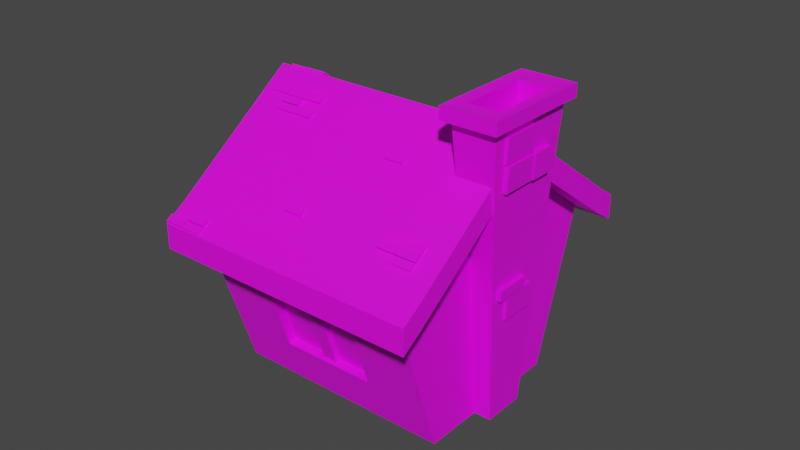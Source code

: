 # Source: House_Model.blend  (saved by Blender 3.0.42; exported with 4.5.12 LTS)
import bpy
from mathutils import Matrix  # noqa: F401  (used for matrix-valued properties, if any)

bpy.ops.wm.read_factory_settings(use_empty=True)
scene = bpy.context.scene
scene.name = 'Scene'

# ---- collections
col_collection = bpy.data.collections.new('Collection'); scene.collection.children.link(col_collection)

# ---- images (referenced by path relative to the original .blend; pixels are not part of the script)
import os
ASSET_DIR = os.environ.get("B2B_ASSET_DIR", "")  # directory of the original .blend (textures are referenced by path, not embedded)
HERE = os.path.dirname(os.path.abspath(__file__))  # packed textures are extracted next to this script under _unpacked/

def load_image(name, relpath, width, height, colorspace="sRGB"):
    """Load a texture the original file referenced (path relative to the .blend, or extracted next to this script)."""
    p = next((c for c in (os.path.join(HERE, relpath), os.path.join(ASSET_DIR, relpath)) if relpath and os.path.exists(c)), "")
    if p:
        img = bpy.data.images.load(p, check_existing=True)
        img.name = name
    else:  # same state as the original file: an image datablock whose file is absent (Cycles renders it pink)
        img = bpy.data.images.new(name, width, height)
        img.source = "FILE"
        img.filepath = "//" + (relpath or name)
    img.colorspace_settings.name = colorspace
    return img
img_nice69_32x_png = load_image('nice69-32x.png', 'nice69-32x.png', 1024, 1024, 'sRGB')
img_colour_grid_jpg = load_image('Colour_Grid.jpg', 'Colour_Grid.jpg', 1024, 1024, 'sRGB')

# ---- materials (node trees are filled in below, after node groups)
mat_material_002 = bpy.data.materials.new('Material.002')
mat_material_002.use_transparent_shadow = False
mat_material_001 = bpy.data.materials.new('Material.001')
mat_material_001.use_transparent_shadow = False

# ---- material node trees
mat_material_002.use_nodes = True; mat_material_002.node_tree.nodes.clear()
_N = mat_material_002.node_tree.nodes; _L = mat_material_002.node_tree.links
n0 = _N.new('ShaderNodeBsdfPrincipled'); n0.name = 'Principled BSDF'; n0.location = (10, 300)
n0.distribution = 'GGX'
n0.subsurface_method = 'RANDOM_WALK_SKIN'
n0.inputs[3].default_value = 1.45
n0.inputs[27].default_value = (0.0, 0.0, 0.0, 1.0)
n0.inputs[28].default_value = 1.0
n1 = _N.new('ShaderNodeOutputMaterial'); n1.name = 'Material Output'; n1.location = (300, 300)
n2 = _N.new('ShaderNodeTexImage'); n2.name = 'Image Texture'; n2.location = (-280, 280)
n2.image = img_nice69_32x_png
_L.new(n0.outputs[0], n1.inputs[0])
_L.new(n2.outputs[0], n0.inputs[0])
n1.is_active_output = True
mat_material_001.use_nodes = True; mat_material_001.node_tree.nodes.clear()
_N = mat_material_001.node_tree.nodes; _L = mat_material_001.node_tree.links
n0 = _N.new('ShaderNodeBsdfPrincipled'); n0.name = 'Principled BSDF'; n0.location = (10, 300)
n0.distribution = 'GGX'
n0.subsurface_method = 'RANDOM_WALK_SKIN'
n0.inputs[3].default_value = 1.45
n0.inputs[27].default_value = (0.0, 0.0, 0.0, 1.0)
n0.inputs[28].default_value = 1.0
n1 = _N.new('ShaderNodeOutputMaterial'); n1.name = 'Material Output'; n1.location = (300, 300)
n2 = _N.new('ShaderNodeTexImage'); n2.name = 'Image Texture'; n2.location = (-280, 280)
n2.image = img_colour_grid_jpg
_L.new(n0.outputs[0], n1.inputs[0])
_L.new(n2.outputs[0], n0.inputs[0])
n1.is_active_output = True

# ---- world
world_world = bpy.data.worlds.new('World'); scene.world = world_world
world_world.use_nodes = True; world_world.node_tree.nodes.clear()
_N = world_world.node_tree.nodes; _L = world_world.node_tree.links
n0 = _N.new('ShaderNodeOutputWorld'); n0.name = 'World Output'; n0.location = (300, 300)
n1 = _N.new('ShaderNodeBackground'); n1.name = 'Background'; n1.location = (10, 300)
n1.inputs[0].default_value = (0.05088, 0.05088, 0.05088, 1.0)
_L.new(n1.outputs[0], n0.inputs[0])
n0.is_active_output = True
world_world.color = (0.05088, 0.05088, 0.05088)
world_world.use_sun_shadow = False
world_world.sun_shadow_jitter_overblur = 0.0

# ---- meshes
me_cylinder = bpy.data.meshes.new('Cylinder')
me_cylinder.from_pydata([(0.0, 1.0, -1.0), (0.0, 1.0, 1.0), (-0.5878, -0.809, -1.0), (-0.5878, -0.809, 1.0), (-0.9511, 0.309, -1.0), (-0.9511, 0.309, 1.0), (-0.5878, -0.809, -1.0), (-0.5878, -0.809, 1.0), (-0.1781, 1.058, -1.0), (-0.1781, 1.058, 1.0), (-0.7658, -0.7512, 1.0), (-0.7658, -0.7512, -1.0), (-1.129, 0.3669, -1.0), (-1.129, 0.3669, 1.0), (0.0, 1.0, -1.0), (0.0, 1.0, 1.0), (-0.5878, -0.809, 1.0), (-0.5878, -0.809, -1.0), (-0.1781, 1.058, -1.0), (-0.1781, 1.058, 1.0), (-0.7658, -0.7512, 1.0), (-0.7658, -0.7512, -1.0), (0.0, 1.0, -1.0), (0.0, 1.0, 1.0), (-0.5878, -0.809, 1.0), (-0.5878, -0.809, -1.0), (-0.1781, 1.058, -1.0), (-0.1781, 1.058, 1.0), (-0.7658, -0.7512, 1.0), (-0.7658, -0.7512, -1.0), (0.1541, 1.124, -1.0), (0.1541, 1.124, 1.0), (-0.536, -1.0, 1.0), (-0.536, -1.0, -1.0), (-0.02393, 1.182, -1.0), (-0.02393, 1.182, 1.0), (-0.7141, -0.9422, 1.0), (-0.7141, -0.9422, -1.0), (0.9511, 0.309, 0.8206), (-8.993e-09, 1.0, 0.8206), (0.5878, -0.809, 0.8206), (-0.5878, -0.809, 0.8206), (-0.9511, 0.309, 0.8206), (-8.993e-09, 1.0, -0.8206), (0.9511, 0.309, -0.8206), (0.5878, -0.809, -0.8206), (-0.5878, -0.809, -0.8206), (-0.9511, 0.309, -0.8206), (0.6895, 0.499, 0.3693), (0.6895, 0.499, -0.3693), (0.2615, 0.81, 0.3693), (0.2615, 0.81, -0.3693), (-0.2645, -0.809, 0.3693), (-0.2645, -0.809, -0.3693), (0.2645, -0.809, 0.3693), (0.2645, -0.809, -0.3693), (-0.2645, -0.745, 0.3693), (-0.2645, -0.745, -0.3693), (0.2645, -0.745, 0.3693), (0.2645, -0.745, -0.3693), (0.6519, 0.4472, 0.3693), (0.6519, 0.4472, -0.3693), (0.2239, 0.7582, 0.3693), (0.2239, 0.7582, -0.3693), (0.6519, 0.4472, 0.3693), (0.6519, 0.4472, -0.3693), (0.2239, 0.7582, 0.3693), (0.2239, 0.7582, -0.3693), (0.6557, 0.4296, 0.1505), (0.6557, 0.4296, 0.05594), (0.232, 0.7611, 0.1505), (0.232, 0.7611, 0.05594), (0.6557, 0.4296, 0.1505), (0.6557, 0.4296, 0.05594), (0.232, 0.7611, 0.1505), (0.232, 0.7611, 0.05594), (0.6757, 0.4552, 0.1505), (0.6757, 0.4552, 0.05594), (0.2521, 0.7868, 0.1505), (0.2521, 0.7868, 0.05594), (0.6771, 0.5081, 0.3693), (0.6771, 0.5081, -0.3693), (0.6394, 0.4562, 0.3693), (0.6394, 0.4562, -0.3693), (0.2615, 0.81, -0.3539), (0.6895, 0.499, -0.3539), (0.2239, 0.7582, -0.3539), (0.6519, 0.4472, -0.3539), (0.6895, 0.499, 0.3539), (0.2615, 0.81, 0.3539), (0.6519, 0.4472, 0.3539), (0.2239, 0.7582, 0.3539), (0.274, 0.8009, 0.3693), (0.274, 0.8009, -0.3693), (0.2363, 0.7491, 0.3693), (0.2363, 0.7491, -0.3693), (-0.2651, -0.7479, 0.05327), (-0.2651, -0.7479, -0.05327), (0.2673, -0.7453, 0.05327), (0.2673, -0.7453, -0.05327), (-0.265, -0.7834, 0.05327), (-0.265, -0.7834, -0.05327), (0.2674, -0.7808, 0.05327), (0.2674, -0.7808, -0.05327), (0.699, -0.4642, -0.9068), (-0.3146, -0.2748, -0.9068), (0.8383, -0.03534, -0.9068), (-0.09299, 0.4072, -0.9068), (0.699, -0.4642, -0.7768), (-0.3146, -0.2748, -0.7768), (0.8383, -0.03534, -0.7768), (-0.09299, 0.4072, -0.7768), (0.8163, -0.09703, -0.9068), (0.7169, -0.4029, -0.9068), (-0.2048, -0.2157, -0.9068), (-0.03937, 0.2933, -0.9068), (0.8163, -0.09703, -0.8423), (0.7169, -0.4029, -0.8423), (-0.2048, -0.2157, -0.8423), (-0.03937, 0.2933, -0.8423), (0.7198, -0.3992, 0.8093), (-1.371, 0.07284, 0.7226), (0.817, -0.1002, 0.8093), (-1.152, 0.747, 0.7226), (0.7198, -0.3992, 0.9475), (-1.371, 0.07284, 1.034), (0.817, -0.1002, 0.9475), (-1.152, 0.747, 1.034), (-1.341, 0.1651, 0.7653), (-1.182, 0.6547, 0.7653), (-1.182, 0.6547, 0.9915), (-1.341, 0.1651, 0.9915), (-1.236, 0.1311, 0.7653), (-1.077, 0.6206, 0.7653), (-1.077, 0.6206, 0.9915), (-1.236, 0.1311, 0.9915), (-1.442, 0.09587, 0.7226), (-1.223, 0.77, 0.7226), (-1.223, 0.77, 1.034), (-1.442, 0.09587, 1.034), (-1.412, 0.1882, 0.7653), (-1.253, 0.6777, 0.7653), (-1.253, 0.6777, 0.9915), (-1.412, 0.1882, 0.9915), (-1.381, 0.01479, 0.6748), (-1.125, 0.802, 0.6748), (-1.125, 0.802, 1.08), (-1.381, 0.01479, 1.08), (-1.468, 0.04295, 0.6748), (-1.212, 0.8302, 0.6748), (-1.212, 0.8302, 1.08), (-1.468, 0.04295, 1.08), (-0.8271, -0.5194, 0.692), (-0.8579, -0.5288, 0.692), (-0.8434, -0.4658, 0.692), (-0.8742, -0.4752, 0.692), (-0.8271, -0.5194, 0.836), (-0.8579, -0.5288, 0.836), (-0.8434, -0.4658, 0.836), (-0.8742, -0.4752, 0.836), (-1.046, 0.1637, -0.9291), (-1.076, 0.1543, -0.9291), (-1.062, 0.2173, -0.9291), (-1.093, 0.2079, -0.9291), (-1.046, 0.1637, -0.7852), (-1.076, 0.1543, -0.7852), (-1.062, 0.2173, -0.7852), (-1.093, 0.2079, -0.7852), (-1.043, 0.1645, -0.7798), (-1.074, 0.1551, -0.7798), (-1.059, 0.2181, -0.7798), (-1.09, 0.2087, -0.7798), (-1.043, 0.1645, -0.6359), (-1.074, 0.1551, -0.6359), (-1.059, 0.2181, -0.6359), (-1.09, 0.2087, -0.6359), (-1.051, 0.162, -0.6282), (-1.082, 0.1526, -0.6282), (-1.068, 0.2156, -0.6282), (-1.099, 0.2061, -0.6282), (-1.051, 0.162, -0.4843), (-1.082, 0.1526, -0.4843), (-1.068, 0.2156, -0.4843), (-1.099, 0.2061, -0.4843), (-1.031, 0.1021, -0.7808), (-1.061, 0.09271, -0.7808), (-1.047, 0.1557, -0.7808), (-1.078, 0.1463, -0.7808), (-1.031, 0.1021, -0.6368), (-1.061, 0.09271, -0.6368), (-1.047, 0.1557, -0.6368), (-1.078, 0.1463, -0.6368), (-1.01, 0.04442, -0.6323), (-1.041, 0.03501, -0.6323), (-1.027, 0.09801, -0.6323), (-1.058, 0.08859, -0.6323), (-1.01, 0.04442, -0.4883), (-1.041, 0.03501, -0.4883), (-1.027, 0.09801, -0.4883), (-1.058, 0.08859, -0.4883), (-1.007, 0.0442, -0.7818), (-1.038, 0.03478, -0.7818), (-1.024, 0.09778, -0.7818), (-1.055, 0.08837, -0.7818), (-1.007, 0.0442, -0.6378), (-1.038, 0.03478, -0.6378), (-1.024, 0.09778, -0.6378), (-1.055, 0.08837, -0.6378), (-0.7897, -0.6322, 0.692), (-0.8205, -0.6416, 0.692), (-0.8061, -0.5786, 0.692), (-0.8369, -0.588, 0.692), (-0.7897, -0.6322, 0.836), (-0.8205, -0.6416, 0.836), (-0.8061, -0.5786, 0.836), (-0.8369, -0.588, 0.836), (-0.8148, -0.5766, 0.692), (-0.8456, -0.586, 0.692), (-0.8312, -0.523, 0.692), (-0.8619, -0.5324, 0.692), (-0.8148, -0.5766, 0.836), (-0.8456, -0.586, 0.836), (-0.8312, -0.523, 0.836), (-0.8619, -0.5324, 0.836), (-0.8175, -0.5774, 0.545), (-0.8483, -0.5869, 0.545), (-0.8339, -0.5239, 0.545), (-0.8647, -0.5333, 0.545), (-0.8175, -0.5774, 0.6889), (-0.8483, -0.5869, 0.6889), (-0.8339, -0.5239, 0.6889), (-0.8647, -0.5333, 0.6889), (-0.8126, -0.5759, -0.2237), (-0.8433, -0.5854, -0.2237), (-0.8289, -0.5224, -0.2237), (-0.8597, -0.5318, -0.2237), (-0.8126, -0.5759, -0.07975), (-0.8433, -0.5854, -0.07975), (-0.8289, -0.5224, -0.07975), (-0.8597, -0.5318, -0.07975), (-0.981, -0.04802, 0.2167), (-1.012, -0.05743, 0.2167), (-0.9973, 0.00556, 0.2167), (-1.028, -0.003853, 0.2167), (-0.981, -0.04802, 0.3606), (-1.012, -0.05743, 0.3606), (-0.9973, 0.00556, 0.3606), (-1.028, -0.003853, 0.3606), (-0.7062, -0.9295, -0.9933), (-0.737, -0.9389, -0.9933), (-0.7226, -0.8759, -0.9933), (-0.7533, -0.8853, -0.9933), (-0.7062, -0.9295, -0.8494), (-0.737, -0.9389, -0.8494), (-0.7226, -0.8759, -0.8494), (-0.7533, -0.8853, -0.8494), (-0.7034, -0.9286, -0.8447), (-0.7341, -0.938, -0.8447), (-0.7197, -0.8751, -0.8447), (-0.7505, -0.8845, -0.8447), (-0.7034, -0.9286, -0.7008), (-0.7341, -0.938, -0.7008), (-0.7197, -0.8751, -0.7008), (-0.7505, -0.8845, -0.7008), (-0.7285, -0.8737, -0.845), (-0.7593, -0.8831, -0.845), (-0.7449, -0.8201, -0.845), (-0.7757, -0.8295, -0.845), (-0.7285, -0.8737, -0.7011), (-0.7593, -0.8831, -0.7011), (-0.7449, -0.8201, -0.7011), (-0.7757, -0.8295, -0.7011), (-1.107, 0.3642, -0.9291), (-1.127, 0.3899, -0.9291), (-1.062, 0.3979, -0.9291), (-1.082, 0.4236, -0.9291), (-1.107, 0.3642, -0.7852), (-1.127, 0.3899, -0.7852), (-1.062, 0.3979, -0.7852), (-1.082, 0.4236, -0.7852), (-1.11, 0.3679, -0.7804), (-1.129, 0.3936, -0.7804), (-1.065, 0.4016, -0.7804), (-1.085, 0.4273, -0.7804), (-1.11, 0.3679, -0.6364), (-1.129, 0.3936, -0.6364), (-1.065, 0.4016, -0.6364), (-1.085, 0.4273, -0.6364), (-0.3681, 0.8938, -0.7782), (-0.3875, 0.9195, -0.7782), (-0.3234, 0.9275, -0.7782), (-0.3428, 0.9532, -0.7782), (-0.3681, 0.8938, -0.6343), (-0.3875, 0.9195, -0.6343), (-0.3234, 0.9275, -0.6343), (-0.3428, 0.9532, -0.6343), (-0.3232, 0.9354, -0.7782), (-0.3426, 0.9612, -0.7782), (-0.2785, 0.9692, -0.7782), (-0.2979, 0.9949, -0.7782), (-0.3232, 0.9354, -0.6343), (-0.3426, 0.9612, -0.6343), (-0.2785, 0.9692, -0.6343), (-0.2979, 0.9949, -0.6343), (-0.42, 0.8622, -0.7782), (-0.4394, 0.8879, -0.7782), (-0.3753, 0.896, -0.7782), (-0.3946, 0.9217, -0.7782), (-0.42, 0.8622, -0.6343), (-0.4394, 0.8879, -0.6343), (-0.3753, 0.896, -0.6343), (-0.3946, 0.9217, -0.6343), (-0.3705, 0.8969, -0.6317), (-0.3899, 0.9226, -0.6317), (-0.3257, 0.9306, -0.6317), (-0.3451, 0.9563, -0.6317), (-0.3705, 0.8969, -0.4878), (-0.3899, 0.9226, -0.4878), (-0.3257, 0.9306, -0.4878), (-0.3451, 0.9563, -0.4878), (-0.9378, 0.4908, 0.4942), (-0.9572, 0.5165, 0.4942), (-0.893, 0.5245, 0.4942), (-0.9124, 0.5502, 0.4942), (-0.9378, 0.4908, 0.6381), (-0.9572, 0.5165, 0.6381), (-0.893, 0.5245, 0.6381), (-0.9124, 0.5502, 0.6381), (-0.9397, 0.4933, 0.3477), (-0.9591, 0.519, 0.3477), (-0.895, 0.5271, 0.3477), (-0.9143, 0.5528, 0.3477), (-0.9397, 0.4933, 0.4916), (-0.9591, 0.519, 0.4916), (-0.895, 0.5271, 0.4916), (-0.9143, 0.5528, 0.4916), (-0.8883, 0.5203, 0.3477), (-0.9077, 0.546, 0.3477), (-0.8435, 0.554, 0.3477), (-0.8629, 0.5797, 0.3477), (-0.8883, 0.5203, 0.4916), (-0.9077, 0.546, 0.4916), (-0.8435, 0.554, 0.4916), (-0.8629, 0.5797, 0.4916), (-0.2767, 0.9675, 0.8083), (-0.2961, 0.9932, 0.8083), (-0.232, 1.001, 0.8083), (-0.2514, 1.027, 0.8083), (-0.2767, 0.9675, 0.9522), (-0.2961, 0.9932, 0.9522), (-0.232, 1.001, 0.9522), (-0.2514, 1.027, 0.9522), (-0.3324, 0.9298, 0.6604), (-0.3518, 0.9556, 0.6604), (-0.2876, 0.9636, 0.6604), (-0.307, 0.9893, 0.6604), (-0.3324, 0.9298, 0.8043), (-0.3518, 0.9556, 0.8043), (-0.2876, 0.9636, 0.8043), (-0.307, 0.9893, 0.8043), (-0.08995, 1.104, 0.3489), (-0.1093, 1.13, 0.3489), (-0.0452, 1.138, 0.3489), (-0.06458, 1.163, 0.3489), (-0.08995, 1.104, 0.4928), (-0.1093, 1.13, 0.4928), (-0.0452, 1.138, 0.4928), (-0.06458, 1.163, 0.4928), (-0.09204, 1.107, 0.2011), (-0.1114, 1.132, 0.2011), (-0.04729, 1.14, 0.2011), (-0.06667, 1.166, 0.2011), (-0.09204, 1.107, 0.345), (-0.1114, 1.132, 0.345), (-0.04729, 1.14, 0.345), (-0.06667, 1.166, 0.345), (-0.198, -0.1471, 0.9566), (-0.2739, -0.1224, 0.9615), (-0.1191, 0.09564, 0.9566), (-0.1951, 0.1203, 0.9615), (-0.1945, -0.1482, 1.017), (-0.2704, -0.1235, 1.022), (-0.1156, 0.0945, 1.017), (-0.1916, 0.1192, 1.022), (-1.108, 0.1012, 0.9762), (-1.275, 0.1553, 0.9869), (-1.023, 0.3655, 0.9762), (-1.189, 0.4197, 0.9869), (-1.105, 0.09994, 1.043), (-1.271, 0.154, 1.054), (-1.019, 0.3643, 1.043), (-1.185, 0.4184, 1.054), (-0.9271, 0.05422, 0.9778), (-1.094, 0.1083, 0.9885), (-0.8482, 0.2969, 0.9778), (-1.015, 0.351, 0.9885), (-0.9232, 0.05295, 1.045), (-1.09, 0.1071, 1.056), (-0.8443, 0.2956, 1.045), (-1.011, 0.3498, 1.056), (-0.8442, 0.3077, 0.9854), (-1.011, 0.3618, 0.9961), (-0.7928, 0.466, 0.9854), (-0.9593, 0.5201, 0.9961), (-0.8403, 0.3064, 1.053), (-1.007, 0.3605, 1.063), (-0.7889, 0.4647, 1.053), (-0.9554, 0.5188, 1.063), (0.004369, -0.1163, 0.9301), (-0.1622, -0.06221, 0.9408), (0.08323, 0.1264, 0.9301), (-0.08332, 0.1805, 0.9408), (0.008277, -0.1176, 0.9973), (-0.1583, -0.06348, 1.008), (0.08713, 0.1251, 0.9973), (-0.07941, 0.1792, 1.008), (0.2755, -0.2277, -0.8353), (0.2755, -0.2277, -0.8505), (0.2479, -0.233, -0.8353), (0.2479, -0.233, -0.8505), (0.2395, -0.259, -0.8353), (0.2395, -0.259, -0.8505), (0.2587, -0.2795, -0.8353), (0.2587, -0.2795, -0.8505), (0.2863, -0.2742, -0.8353), (0.2863, -0.2742, -0.8505), (0.2947, -0.2482, -0.8353), (0.2947, -0.2482, -0.8505), (0.2479, -0.233, -0.86), (0.2755, -0.2277, -0.86), (0.2395, -0.259, -0.86), (0.2587, -0.2795, -0.86), (0.2863, -0.2742, -0.86), (0.2947, -0.2482, -0.86), (0.2441, -0.229, -0.8496), (0.2772, -0.2225, -0.8496), (0.234, -0.26, -0.8496), (0.257, -0.2847, -0.8496), (0.2901, -0.2782, -0.8496), (0.3002, -0.2472, -0.8496), (0.2441, -0.229, -0.8609), (0.2772, -0.2225, -0.8609), (0.234, -0.26, -0.8609), (0.257, -0.2847, -0.8609), (0.2901, -0.2782, -0.8609), (0.3002, -0.2472, -0.8609), (0.2479, -0.233, -0.8634), (0.2755, -0.2277, -0.8634), (0.2395, -0.259, -0.8634), (0.2587, -0.2795, -0.8634), (0.2863, -0.2742, -0.8634), (0.2947, -0.2482, -0.8634), (0.2645, -0.809, 0.3693), (0.2645, -0.809, -0.3693), (0.2645, -0.745, 0.3693), (0.2645, -0.745, -0.3693), (0.2491, -0.809, 0.3693), (0.2491, -0.809, -0.3693), (0.2491, -0.745, 0.3693), (0.2491, -0.745, -0.3693), (0.2645, -0.809, -0.3539), (-0.2645, -0.809, -0.3539), (0.2645, -0.745, -0.3539), (-0.2645, -0.745, -0.3539), (-0.2491, -0.809, 0.3693), (-0.2491, -0.809, -0.3693), (-0.2491, -0.745, 0.3693), (-0.2491, -0.745, -0.3693), (-0.2645, -0.809, 0.3539), (0.2645, -0.809, 0.3539), (-0.2645, -0.745, 0.3539), (0.2645, -0.745, 0.3539)], [], [(44, 38, 40, 45), (3, 2, 6, 7), (1, 5, 42, 39), (10, 11, 21, 20), (0, 4, 12, 8), (2, 4, 47, 46), (12, 13, 9, 8), (3, 5, 13, 10), (1, 0, 14, 15), (5, 1, 9, 13), (4, 2, 11, 12), (3, 10, 20, 16), (9, 1, 15, 19), (2, 3, 16, 17), (11, 2, 17, 21), (8, 9, 19, 18), (0, 8, 18, 14), (23, 27, 26, 22), (25, 29, 28, 24), (31, 30, 34, 35), (33, 32, 36, 37), (27, 23, 31, 35), (28, 29, 37, 36), (25, 24, 32, 33), (24, 28, 36, 32), (22, 26, 34, 30), (26, 27, 35, 34), (23, 22, 30, 31), (29, 25, 33, 37), (38, 39, 42, 41, 40), (5, 3, 41, 42), (43, 44, 45, 46, 47), (4, 0, 43, 47), (43, 39, 50, 51), (45, 40, 54, 55), (12, 11, 10, 13), (49, 51, 84, 85), (39, 38, 48, 50), (38, 44, 49, 48), (44, 43, 51, 49), (56, 52, 464, 466), (41, 46, 53, 52), (40, 41, 52, 54), (46, 45, 55, 53), (57, 59, 99, 97), (59, 57, 463, 462), (59, 55, 453, 455), (58, 54, 469, 471), (62, 60, 64, 66), (61, 60, 82, 83), (50, 62, 94, 92), (62, 50, 89, 91), (65, 67, 71, 69), (61, 63, 67, 65), (60, 61, 65, 64), (63, 62, 66, 67), (69, 71, 75, 73), (64, 65, 69, 68), (67, 66, 70, 71), (66, 64, 68, 70), (75, 74, 78, 79), (68, 69, 73, 72), (71, 70, 74, 75), (70, 68, 72, 74), (77, 79, 78, 76), (74, 72, 76, 78), (73, 75, 79, 77), (72, 73, 77, 76), (80, 81, 83, 82), (48, 49, 81, 80), (49, 61, 83, 81), (60, 48, 80, 82), (85, 84, 86, 87), (61, 49, 85, 87), (51, 63, 86, 84), (63, 61, 87, 86), (89, 88, 90, 91), (60, 62, 91, 90), (50, 48, 88, 89), (48, 60, 90, 88), (93, 92, 94, 95), (62, 63, 95, 94), (51, 50, 92, 93), (63, 51, 93, 95), (97, 99, 103, 101), (59, 58, 98, 99), (58, 56, 96, 98), (56, 57, 97, 96), (101, 103, 102, 100), (99, 98, 102, 103), (98, 96, 100, 102), (96, 97, 101, 100), (106, 104, 113, 112), (106, 107, 111, 110), (110, 111, 109, 108), (108, 109, 105, 104), (111, 107, 105, 109), (114, 115, 119, 118), (107, 106, 112, 115), (104, 105, 114, 113), (105, 107, 115, 114), (117, 118, 119, 116), (115, 112, 116, 119), (113, 114, 118, 117), (106, 110, 116), (106, 110, 116, 112), (104, 113, 117, 108), (108, 117, 116, 110), (120, 121, 123, 122), (122, 123, 127, 126), (126, 127, 125, 124), (124, 125, 121, 120), (122, 126, 124, 120), (123, 121, 144, 145), (128, 131, 135, 132), (136, 137, 149, 148), (129, 130, 142, 141), (131, 128, 140, 143), (134, 133, 132, 135), (130, 129, 133, 134), (131, 130, 134, 135), (129, 128, 132, 133), (139, 138, 142, 143), (137, 136, 140, 141), (136, 139, 143, 140), (138, 137, 141, 142), (125, 127, 146, 147), (130, 131, 143, 142), (128, 129, 141, 140), (138, 139, 151, 150), (144, 147, 151, 148), (145, 144, 148, 149), (146, 145, 149, 150), (147, 146, 150, 151), (121, 125, 147, 144), (139, 136, 148, 151), (137, 138, 150, 149), (127, 123, 145, 146), (152, 153, 155, 154), (154, 155, 159, 158), (158, 159, 157, 156), (156, 157, 153, 152), (154, 158, 156, 152), (159, 155, 153, 157), (160, 161, 163, 162), (162, 163, 167, 166), (166, 167, 165, 164), (164, 165, 161, 160), (162, 166, 164, 160), (167, 163, 161, 165), (168, 169, 171, 170), (170, 171, 175, 174), (174, 175, 173, 172), (172, 173, 169, 168), (170, 174, 172, 168), (175, 171, 169, 173), (176, 177, 179, 178), (178, 179, 183, 182), (182, 183, 181, 180), (180, 181, 177, 176), (178, 182, 180, 176), (183, 179, 177, 181), (184, 185, 187, 186), (186, 187, 191, 190), (190, 191, 189, 188), (188, 189, 185, 184), (186, 190, 188, 184), (191, 187, 185, 189), (192, 193, 195, 194), (194, 195, 199, 198), (198, 199, 197, 196), (196, 197, 193, 192), (194, 198, 196, 192), (199, 195, 193, 197), (200, 201, 203, 202), (202, 203, 207, 206), (206, 207, 205, 204), (204, 205, 201, 200), (202, 206, 204, 200), (207, 203, 201, 205), (208, 209, 211, 210), (210, 211, 215, 214), (214, 215, 213, 212), (212, 213, 209, 208), (210, 214, 212, 208), (215, 211, 209, 213), (216, 217, 219, 218), (218, 219, 223, 222), (222, 223, 221, 220), (220, 221, 217, 216), (218, 222, 220, 216), (223, 219, 217, 221), (224, 225, 227, 226), (226, 227, 231, 230), (230, 231, 229, 228), (228, 229, 225, 224), (226, 230, 228, 224), (231, 227, 225, 229), (232, 233, 235, 234), (234, 235, 239, 238), (238, 239, 237, 236), (236, 237, 233, 232), (234, 238, 236, 232), (239, 235, 233, 237), (240, 241, 243, 242), (242, 243, 247, 246), (246, 247, 245, 244), (244, 245, 241, 240), (242, 246, 244, 240), (247, 243, 241, 245), (248, 249, 251, 250), (250, 251, 255, 254), (254, 255, 253, 252), (252, 253, 249, 248), (250, 254, 252, 248), (255, 251, 249, 253), (256, 257, 259, 258), (258, 259, 263, 262), (262, 263, 261, 260), (260, 261, 257, 256), (258, 262, 260, 256), (263, 259, 257, 261), (264, 265, 267, 266), (266, 267, 271, 270), (270, 271, 269, 268), (268, 269, 265, 264), (266, 270, 268, 264), (271, 267, 265, 269), (272, 273, 275, 274), (274, 275, 279, 278), (278, 279, 277, 276), (276, 277, 273, 272), (274, 278, 276, 272), (279, 275, 273, 277), (280, 281, 283, 282), (282, 283, 287, 286), (286, 287, 285, 284), (284, 285, 281, 280), (282, 286, 284, 280), (287, 283, 281, 285), (288, 289, 291, 290), (290, 291, 295, 294), (294, 295, 293, 292), (292, 293, 289, 288), (290, 294, 292, 288), (295, 291, 289, 293), (296, 297, 299, 298), (298, 299, 303, 302), (302, 303, 301, 300), (300, 301, 297, 296), (298, 302, 300, 296), (303, 299, 297, 301), (304, 305, 307, 306), (306, 307, 311, 310), (310, 311, 309, 308), (308, 309, 305, 304), (306, 310, 308, 304), (311, 307, 305, 309), (312, 313, 315, 314), (314, 315, 319, 318), (318, 319, 317, 316), (316, 317, 313, 312), (314, 318, 316, 312), (319, 315, 313, 317), (320, 321, 323, 322), (322, 323, 327, 326), (326, 327, 325, 324), (324, 325, 321, 320), (322, 326, 324, 320), (327, 323, 321, 325), (328, 329, 331, 330), (330, 331, 335, 334), (334, 335, 333, 332), (332, 333, 329, 328), (330, 334, 332, 328), (335, 331, 329, 333), (336, 337, 339, 338), (338, 339, 343, 342), (342, 343, 341, 340), (340, 341, 337, 336), (338, 342, 340, 336), (343, 339, 337, 341), (344, 345, 347, 346), (346, 347, 351, 350), (350, 351, 349, 348), (348, 349, 345, 344), (346, 350, 348, 344), (351, 347, 345, 349), (352, 353, 355, 354), (354, 355, 359, 358), (358, 359, 357, 356), (356, 357, 353, 352), (354, 358, 356, 352), (359, 355, 353, 357), (360, 361, 363, 362), (362, 363, 367, 366), (366, 367, 365, 364), (364, 365, 361, 360), (362, 366, 364, 360), (367, 363, 361, 365), (368, 369, 371, 370), (370, 371, 375, 374), (374, 375, 373, 372), (372, 373, 369, 368), (370, 374, 372, 368), (375, 371, 369, 373), (376, 377, 379, 378), (378, 379, 383, 382), (382, 383, 381, 380), (380, 381, 377, 376), (378, 382, 380, 376), (383, 379, 377, 381), (386, 387, 391, 390), (390, 391, 389, 388), (388, 389, 385, 384), (386, 390, 388, 384), (391, 387, 385, 389), (392, 393, 395, 394), (394, 395, 399, 398), (398, 399, 397, 396), (396, 397, 393, 392), (394, 398, 396, 392), (399, 395, 393, 397), (400, 401, 403, 402), (402, 403, 407, 406), (406, 407, 405, 404), (404, 405, 401, 400), (402, 406, 404, 400), (407, 403, 401, 405), (408, 409, 411, 410), (410, 411, 415, 414), (414, 415, 413, 412), (412, 413, 409, 408), (410, 414, 412, 408), (415, 411, 409, 413), (416, 417, 419, 418), (418, 419, 421, 420), (420, 421, 423, 422), (422, 423, 425, 424), (431, 432, 444, 443), (424, 425, 427, 426), (426, 427, 417, 416), (416, 418, 420, 422, 424, 426), (429, 433, 451, 447), (427, 425, 438, 439), (417, 427, 439, 435), (430, 431, 443, 442), (433, 429, 441, 445), (428, 430, 442, 440), (434, 435, 441, 440), (437, 436, 442, 443), (435, 439, 445, 441), (438, 437, 443, 444), (436, 434, 440, 442), (439, 438, 444, 445), (425, 423, 437, 438), (429, 428, 440, 441), (419, 417, 435, 434), (423, 421, 436, 437), (432, 433, 445, 444), (421, 419, 434, 436), (446, 447, 451, 450, 449, 448), (432, 431, 449, 450), (430, 428, 446, 448), (433, 432, 450, 451), (431, 430, 448, 449), (428, 429, 447, 446), (452, 454, 458, 456), (55, 54, 452, 453), (54, 58, 454, 452), (58, 59, 455, 454), (457, 456, 458, 459), (454, 455, 459, 458), (455, 453, 457, 459), (453, 452, 456, 457), (461, 460, 462, 463), (53, 55, 460, 461), (55, 59, 462, 460), (57, 53, 461, 463), (464, 465, 467, 466), (52, 53, 465, 464), (53, 57, 467, 465), (57, 56, 466, 467), (469, 468, 470, 471), (54, 52, 468, 469), (52, 56, 470, 468), (56, 58, 471, 470)])
me_cylinder.polygons.foreach_set('material_index', [0, 0, 0, 0, 0, 0, 0, 0, 0, 0, 0, 0, 0, 0, 0, 0, 0, 0, 0, 0, 0, 0, 0, 0, 0, 0, 0, 0, 0, 0, 0, 0, 0, 0, 0, 0, 0, 0, 0, 0, 0, 0, 0, 0, 0, 0, 0, 0, 0, 0, 0, 0, 0, 0, 0, 0, 0, 0, 0, 0, 0, 0, 0, 0, 0, 0, 0, 0, 0, 0, 0, 0, 0, 0, 0, 0, 0, 0, 0, 0, 0, 0, 0, 0, 0, 0, 0, 0, 0, 0, 0, 0, 0, 0, 0, 0, 0, 0, 0, 0, 0, 0, 0, 0, 0, 0, 0, 0, 0, 0, 0, 0, 0, 0, 0, 0, 0, 0, 0, 0, 0, 0, 0, 0, 0, 0, 0, 0, 0, 0, 0, 0, 0, 0, 0, 0, 0, 0, 0, 0, 0, 0, 0, 0, 0, 0, 0, 0, 0, 0, 0, 0, 0, 0, 0, 0, 0, 0, 0, 0, 0, 0, 0, 0, 0, 0, 0, 0, 0, 0, 0, 0, 0, 0, 0, 0, 0, 0, 0, 0, 0, 0, 0, 0, 0, 0, 0, 0, 0, 0, 0, 0, 0, 0, 0, 0, 0, 0, 0, 0, 0, 0, 0, 0, 0, 0, 0, 0, 0, 0, 0, 0, 0, 0, 0, 0, 0, 0, 0, 0, 0, 0, 0, 0, 0, 0, 0, 0, 0, 0, 0, 0, 0, 0, 0, 0, 0, 0, 0, 0, 0, 0, 0, 0, 0, 0, 0, 0, 0, 0, 0, 0, 0, 0, 0, 0, 0, 0, 0, 0, 0, 0, 0, 0, 0, 0, 0, 0, 0, 0, 0, 0, 0, 0, 0, 0, 0, 0, 0, 0, 0, 0, 0, 0, 0, 0, 0, 0, 0, 0, 0, 0, 0, 0, 0, 0, 0, 0, 0, 0, 0, 0, 0, 0, 0, 0, 0, 0, 0, 0, 0, 0, 0, 0, 0, 0, 0, 0, 0, 0, 0, 0, 0, 0, 0, 0, 0, 0, 0, 0, 0, 0, 0, 0, 0, 1, 1, 1, 1, 1, 1, 1, 1, 1, 1, 1, 1, 1, 1, 1, 1, 1, 1, 1, 1, 1, 1, 1, 1, 1, 1, 1, 1, 1, 1, 1, 1, 0, 0, 0, 0, 0, 0, 0, 0, 0, 0, 0, 0, 0, 0, 0, 0, 0, 0, 0, 0])
_uv = me_cylinder.uv_layers.new(name='UVMap')
_uv.uv.foreach_set('vector', [0.4984, 0.1938, 0.4984, 0.1938, 0.5015, 0.1938, 0.5015, 0.1938, 0.4, 1.0, 0.4, 0.5, 0.4, 0.5, 0.4, 1.0, 0.2511, 0.6397, 0.2532, 0.747, 0.2532, 0.7351, 0.251, 0.6257, 0.4, 1.0, 0.4, 0.5, 0.4, 0.5, 0.4, 1.0, 0.2498, 0.4066, 0.2531, 0.5383, 0.2531, 0.5839, 0.2496, 0.4389, 0.2565, 0.3994, 0.2531, 0.5383, 0.2531, 0.5673, 0.2563, 0.4307, 0.2531, 0.5839, 0.2532, 0.7808, 0.251, 0.6669, 0.2496, 0.4389, 0.2554, 0.6367, 0.2532, 0.747, 0.2532, 0.7808, 0.2555, 0.664, 1.0, 1.0, 1.0, 0.5, 1.0, 0.5, 1.0, 1.0, 0.2532, 0.747, 0.2511, 0.6397, 0.251, 0.6669, 0.2532, 0.7808, 0.2531, 0.5383, 0.2565, 0.3994, 0.2566, 0.4318, 0.2531, 0.5839, 0.1089, 0.05584, 0.1089, 0.05584, 0.1089, 0.05584, 0.1089, 0.05584, 0.25, 0.49, 0.25, 0.49, 0.25, 0.49, 0.25, 0.49, 0.4, 0.5, 0.4, 1.0, 0.4, 1.0, 0.4, 0.5, 0.6089, 0.05584, 0.6089, 0.05584, 0.6089, 0.05584, 0.6089, 0.05584, 2.98e-08, 0.5, 2.98e-08, 1.0, 2.98e-08, 1.0, 2.98e-08, 0.5, 0.75, 0.49, 0.75, 0.49, 0.75, 0.49, 0.75, 0.49, 1.0, 1.0, 1.0, 1.0, 1.0, 0.5, 1.0, 0.5, 0.4, 0.5, 0.4, 0.5, 0.4, 1.0, 0.4, 1.0, 0.2507, 0.6249, 0.2493, 0.3897, 0.2491, 0.4205, 0.2506, 0.6513, 0.257, 0.3812, 0.2557, 0.6213, 0.2558, 0.6478, 0.2571, 0.4121, 0.251, 0.6669, 0.2511, 0.6397, 0.2507, 0.6249, 0.2506, 0.6513, 0.2555, 0.664, 0.2566, 0.4318, 0.2571, 0.4121, 0.2558, 0.6478, 0.2565, 0.3994, 0.2554, 0.6367, 0.2557, 0.6213, 0.257, 0.3812, 0.2554, 0.6367, 0.2555, 0.664, 0.2558, 0.6478, 0.2557, 0.6213, 0.2498, 0.4066, 0.2496, 0.4389, 0.2491, 0.4205, 0.2493, 0.3897, 0.2496, 0.4389, 0.251, 0.6669, 0.2506, 0.6513, 0.2491, 0.4205, 0.2511, 0.6397, 0.2498, 0.4066, 0.2493, 0.3897, 0.2507, 0.6249, 0.2566, 0.4318, 0.2565, 0.3994, 0.257, 0.3812, 0.2571, 0.4121, 0.3245, 0.3501, 0.3235, 0.553, 0.326, 0.6785, 0.3285, 0.553, 0.3276, 0.3501, 0.2532, 0.747, 0.2554, 0.6367, 0.2555, 0.6224, 0.2532, 0.7351, 0.3235, 0.553, 0.3245, 0.3501, 0.3276, 0.3501, 0.3285, 0.553, 0.326, 0.6785, 0.2531, 0.5383, 0.2498, 0.4066, 0.2499, 0.4372, 0.2531, 0.5673, 0.3235, 0.553, 0.3235, 0.553, 0.3238, 0.4972, 0.3238, 0.4972, 0.3276, 0.3501, 0.3276, 0.3501, 0.3278, 0.4059, 0.3278, 0.4059, 0.2531, 0.5839, 0.2566, 0.4318, 0.2555, 0.664, 0.2532, 0.7808, 0.2211, 0.5157, 0.2202, 0.7051, 0.2202, 0.7051, 0.2211, 0.5157, 0.3235, 0.553, 0.3245, 0.3501, 0.3242, 0.4059, 0.3238, 0.4972, 0.3245, 0.3501, 0.3245, 0.3501, 0.3242, 0.4059, 0.3242, 0.4059, 0.3245, 0.3501, 0.3235, 0.553, 0.3238, 0.4972, 0.3242, 0.4059, 0.1089, 0.05584, 0.1089, 0.05584, 0.1089, 0.05584, 0.1089, 0.05584, 0.3285, 0.553, 0.3285, 0.553, 0.3282, 0.4972, 0.3282, 0.4972, 0.3276, 0.3501, 0.3285, 0.553, 0.3282, 0.4972, 0.3278, 0.4059, 0.3285, 0.553, 0.3276, 0.3501, 0.3278, 0.4059, 0.3282, 0.4972, 0.7428, 0.6063, 0.743, 0.2918, 0.7457, 0.2898, 0.7457, 0.6075, 0.8911, 0.05584, 0.6089, 0.05584, 0.6089, 0.05584, 0.8911, 0.05584, 0.8911, 0.05584, 0.8911, 0.05584, 0.8911, 0.05584, 0.8911, 0.05584, 0.3911, 0.05584, 0.3911, 0.05584, 0.3911, 0.05584, 0.3911, 0.05584, 0.25, 0.49, 0.4783, 0.3242, 0.4783, 0.3242, 0.25, 0.49, 0.9783, 0.3242, 0.4783, 0.3242, 0.4783, 0.3242, 0.9783, 0.3242, 0.0, 0.0, 0.0, 0.0, 0.0, 0.0, 0.0, 0.0, 0.0, 0.0, 0.0, 0.0, 0.0, 0.0, 0.0, 0.0, 0.7444, 0.3275, 0.7445, 0.5067, 0.7467, 0.5046, 0.7467, 0.3235, 0.9783, 0.3242, 0.75, 0.49, 0.75, 0.49, 0.9783, 0.3242, 0.4783, 0.3242, 0.9783, 0.3242, 0.9783, 0.3242, 0.4783, 0.3242, 0.0, 0.0, 0.0, 0.0, 0.0, 0.0, 0.0, 0.0, 0.9783, 0.3242, 0.75, 0.49, 0.75, 0.49, 0.9783, 0.3242, 0.4783, 0.3242, 0.9783, 0.3242, 0.9783, 0.3242, 0.4783, 0.3242, 0.0, 0.0, 0.0, 0.0, 0.0, 0.0, 0.0, 0.0, 0.7483, 0.5074, 0.7484, 0.3271, 0.7472, 0.3235, 0.7471, 0.5047, 0.0, 0.0, 0.0, 0.0, 0.0, 0.0, 0.0, 0.0, 0.4783, 0.3242, 0.9783, 0.3242, 0.9783, 0.3242, 0.4783, 0.3242, 0.0, 0.0, 0.0, 0.0, 0.0, 0.0, 0.0, 0.0, 0.25, 0.49, 0.4783, 0.3242, 0.4783, 0.3242, 0.25, 0.49, 0.2213, 0.5155, 0.2203, 0.7058, 0.2203, 0.7058, 0.2213, 0.5155, 0.2205, 0.71, 0.2215, 0.5197, 0.2213, 0.5155, 0.2203, 0.7058, 0.2215, 0.5197, 0.2205, 0.71, 0.2203, 0.7058, 0.2213, 0.5155, 0.4783, 0.3242, 0.9783, 0.3242, 0.9783, 0.3242, 0.4783, 0.3242, 0.221, 0.5212, 0.221, 0.5212, 0.2214, 0.5286, 0.2214, 0.5286, 0.2211, 0.5157, 0.2211, 0.5157, 0.221, 0.5212, 0.221, 0.5212, 0.9783, 0.3242, 0.9783, 0.3242, 0.9783, 0.3242, 0.9783, 0.3242, 0.4783, 0.3242, 0.4783, 0.3242, 0.4783, 0.3242, 0.4783, 0.3242, 0.2211, 0.5157, 0.2202, 0.7051, 0.2205, 0.7125, 0.2214, 0.5231, 0.9783, 0.3242, 0.9783, 0.3242, 0.9783, 0.3242, 0.9783, 0.3242, 0.0, 0.0, 0.0, 0.0, 0.0, 0.0, 0.0, 0.0, 0.75, 0.49, 0.9783, 0.3242, 0.9783, 0.3242, 0.75, 0.49, 0.2202, 0.7051, 0.2211, 0.5157, 0.2214, 0.5231, 0.2205, 0.7125, 0.4783, 0.3242, 0.25, 0.49, 0.25, 0.49, 0.4783, 0.3242, 0.2202, 0.7051, 0.2211, 0.5157, 0.2211, 0.5157, 0.2202, 0.7051, 0.4783, 0.3242, 0.4783, 0.3242, 0.4783, 0.3242, 0.4783, 0.3242, 0.2202, 0.6996, 0.2202, 0.6996, 0.2205, 0.707, 0.2205, 0.707, 0.0, 0.0, 0.0, 0.0, 0.0, 0.0, 0.0, 0.0, 0.2202, 0.7051, 0.2202, 0.7051, 0.2202, 0.6996, 0.2202, 0.6996, 0.0, 0.0, 0.0, 0.0, 0.0, 0.0, 0.0, 0.0, 0.2292, 0.7124, 0.2282, 0.5221, 0.2284, 0.5179, 0.2293, 0.7082, 0.8911, 0.05584, 0.3911, 0.05584, 0.3911, 0.05584, 0.8911, 0.05584, 0.7494, 0.2909, 0.7495, 0.6087, 0.7466, 0.6078, 0.7467, 0.2896, 0.0, 0.0, 0.0, 0.0, 0.0, 0.0, 0.0, 0.0, 0.2293, 0.7082, 0.2284, 0.5179, 0.2284, 0.5179, 0.2293, 0.7082, 0.8911, 0.05584, 0.3911, 0.05584, 0.3911, 0.05584, 0.8911, 0.05584, 0.2282, 0.5221, 0.2292, 0.7124, 0.2293, 0.7082, 0.2284, 0.5179, 0.0, 0.0, 0.0, 0.0, 0.0, 0.0, 0.0, 0.0, 0.125, 0.5, 0.125, 0.75, 0.125, 0.75, 0.125, 0.5, 0.2236, 0.4002, 0.2229, 0.7851, 0.2229, 0.7851, 0.2236, 0.4002, 0.375, 0.5, 0.625, 0.5, 0.625, 0.75, 0.375, 0.75, 0.2261, 0.4002, 0.2268, 0.7851, 0.2268, 0.7851, 0.2261, 0.4002, 0.2229, 0.7851, 0.2229, 0.7851, 0.2268, 0.7851, 0.2268, 0.7851, 0.2263, 0.7527, 0.2234, 0.7527, 0.2234, 0.7527, 0.2263, 0.7527, 0.2229, 0.7851, 0.2236, 0.4002, 0.224, 0.401, 0.2234, 0.7527, 0.2261, 0.4002, 0.2268, 0.7851, 0.2263, 0.7527, 0.2257, 0.401, 0.2268, 0.7851, 0.2229, 0.7851, 0.2234, 0.7527, 0.2263, 0.7527, 0.3992, 0.1429, 0.4003, 0.8017, 0.3948, 0.8017, 0.3959, 0.1429, 0.2234, 0.7527, 0.224, 0.401, 0.224, 0.401, 0.2234, 0.7527, 0.2257, 0.401, 0.2263, 0.7527, 0.2263, 0.7527, 0.2257, 0.401, 0.375, 0.25, 0.375, 0.5, 0.0, 0.0, 0.2236, 0.4002, 0.2236, 0.4002, 0.224, 0.401, 0.224, 0.401, 0.2261, 0.4002, 0.2257, 0.401, 0.2257, 0.401, 0.2261, 0.4002, 0.2261, 0.4002, 0.2257, 0.401, 0.224, 0.401, 0.2236, 0.4002, 0.3249, 0.06235, 0.3239, 0.8383, 0.3276, 0.8383, 0.3266, 0.06235, 0.3266, 0.06235, 0.3276, 0.8383, 0.3276, 0.8383, 0.3266, 0.06235, 0.3266, 0.06235, 0.3276, 0.8383, 0.3239, 0.8383, 0.3249, 0.06235, 0.3249, 0.06235, 0.3239, 0.8383, 0.3239, 0.8383, 0.3249, 0.06235, 0.3266, 0.06235, 0.3266, 0.06235, 0.3249, 0.06235, 0.3249, 0.06235, 0.3276, 0.8383, 0.3239, 0.8383, 0.3236, 0.8353, 0.3279, 0.8353, 0.3244, 0.8383, 0.3244, 0.8383, 0.3244, 0.7983, 0.3244, 0.7983, 0.3239, 0.8654, 0.3276, 0.8654, 0.3279, 0.8685, 0.3236, 0.8685, 0.3271, 0.8383, 0.3271, 0.8383, 0.3271, 0.8654, 0.3271, 0.8654, 0.3244, 0.8383, 0.3244, 0.8383, 0.3244, 0.8654, 0.3244, 0.8654, 0.4024, 0.4223, 0.4017, 0.6413, 0.3945, 0.5837, 0.3948, 0.3596, 0.3271, 0.8383, 0.3271, 0.8383, 0.3271, 0.7983, 0.3271, 0.7983, 0.3244, 0.8383, 0.3271, 0.8383, 0.3271, 0.7983, 0.3244, 0.7983, 0.3271, 0.8383, 0.3244, 0.8383, 0.3244, 0.7983, 0.3271, 0.7983, 0.3239, 0.8654, 0.3276, 0.8654, 0.3271, 0.8654, 0.3244, 0.8654, 0.3276, 0.8654, 0.3239, 0.8654, 0.3244, 0.8654, 0.3271, 0.8654, 0.3239, 0.8654, 0.3239, 0.8654, 0.3244, 0.8654, 0.3244, 0.8654, 0.3276, 0.8654, 0.3276, 0.8654, 0.3271, 0.8654, 0.3271, 0.8654, 0.3239, 0.8383, 0.3276, 0.8383, 0.3279, 0.8353, 0.3236, 0.8353, 0.3271, 0.8383, 0.3244, 0.8383, 0.3244, 0.8654, 0.3271, 0.8654, 0.3244, 0.8383, 0.3271, 0.8383, 0.3271, 0.8654, 0.3244, 0.8654, 0.3276, 0.8654, 0.3239, 0.8654, 0.3236, 0.8685, 0.3279, 0.8685, 0.3236, 0.8353, 0.3236, 0.8353, 0.3236, 0.8685, 0.3236, 0.8685, 0.3279, 0.8353, 0.3236, 0.8353, 0.3236, 0.8685, 0.3279, 0.8685, 0.3279, 0.8353, 0.3279, 0.8353, 0.3279, 0.8685, 0.3279, 0.8685, 0.3236, 0.8353, 0.3279, 0.8353, 0.3279, 0.8685, 0.3236, 0.8685, 0.3239, 0.8383, 0.3239, 0.8383, 0.3236, 0.8353, 0.3236, 0.8353, 0.3239, 0.8654, 0.3239, 0.8654, 0.3236, 0.8685, 0.3236, 0.8685, 0.3276, 0.8654, 0.3276, 0.8654, 0.3279, 0.8685, 0.3279, 0.8685, 0.3276, 0.8383, 0.3276, 0.8383, 0.3279, 0.8353, 0.3279, 0.8353, 0.2366, 0.5942, 0.2366, 0.5996, 0.2365, 0.6024, 0.2365, 0.5968, 0.2365, 0.5968, 0.2365, 0.6024, 0.2362, 0.6021, 0.2362, 0.5965, 0.2362, 0.5965, 0.2362, 0.6021, 0.2362, 0.5993, 0.2362, 0.5939, 0.2362, 0.5939, 0.2362, 0.5993, 0.2366, 0.5996, 0.2366, 0.5942, 0.2365, 0.5968, 0.2362, 0.5965, 0.2362, 0.5939, 0.2366, 0.5942, 0.2362, 0.6021, 0.2365, 0.6024, 0.2366, 0.5996, 0.2362, 0.5993, 0.2411, 0.6401, 0.2411, 0.6465, 0.2411, 0.6505, 0.2411, 0.6441, 0.2411, 0.6441, 0.2411, 0.6505, 0.2407, 0.6503, 0.2407, 0.6438, 0.2407, 0.6438, 0.2407, 0.6503, 0.2406, 0.6462, 0.2406, 0.6398, 0.2406, 0.6398, 0.2406, 0.6462, 0.2411, 0.6465, 0.2411, 0.6401, 0.2411, 0.6441, 0.2407, 0.6438, 0.2406, 0.6398, 0.2411, 0.6401, 0.2407, 0.6503, 0.2411, 0.6505, 0.2411, 0.6465, 0.2406, 0.6462, 0.2406, 0.6393, 0.2406, 0.6457, 0.2406, 0.6497, 0.2406, 0.6432, 0.2406, 0.6432, 0.2406, 0.6497, 0.2402, 0.6494, 0.2402, 0.6429, 0.2402, 0.6429, 0.2402, 0.6494, 0.2402, 0.6454, 0.2402, 0.639, 0.2402, 0.639, 0.2402, 0.6454, 0.2406, 0.6457, 0.2406, 0.6393, 0.2406, 0.6432, 0.2402, 0.6429, 0.2402, 0.639, 0.2406, 0.6393, 0.2402, 0.6494, 0.2406, 0.6497, 0.2406, 0.6457, 0.2402, 0.6454, 0.2402, 0.6407, 0.2401, 0.6471, 0.2402, 0.6512, 0.2402, 0.6447, 0.2402, 0.6447, 0.2402, 0.6512, 0.2397, 0.6509, 0.2397, 0.6444, 0.2397, 0.6444, 0.2397, 0.6509, 0.2397, 0.6468, 0.2397, 0.6404, 0.2397, 0.6404, 0.2397, 0.6468, 0.2401, 0.6471, 0.2402, 0.6407, 0.2402, 0.6447, 0.2397, 0.6444, 0.2397, 0.6404, 0.2402, 0.6407, 0.2397, 0.6509, 0.2402, 0.6512, 0.2401, 0.6471, 0.2397, 0.6468, 0.2406, 0.6362, 0.2406, 0.6425, 0.2406, 0.6464, 0.2406, 0.64, 0.2406, 0.64, 0.2406, 0.6464, 0.2402, 0.6461, 0.2402, 0.6397, 0.2402, 0.6397, 0.2402, 0.6461, 0.2402, 0.6422, 0.2402, 0.6359, 0.2402, 0.6359, 0.2402, 0.6422, 0.2406, 0.6425, 0.2406, 0.6362, 0.2406, 0.64, 0.2402, 0.6397, 0.2402, 0.6359, 0.2406, 0.6362, 0.2402, 0.6461, 0.2406, 0.6464, 0.2406, 0.6425, 0.2402, 0.6422, 0.2401, 0.6314, 0.2401, 0.6376, 0.2401, 0.6414, 0.2401, 0.6351, 0.2401, 0.6351, 0.2401, 0.6414, 0.2397, 0.6411, 0.2397, 0.6348, 0.2397, 0.6348, 0.2397, 0.6411, 0.2397, 0.6373, 0.2397, 0.6311, 0.2397, 0.6311, 0.2397, 0.6373, 0.2401, 0.6376, 0.2401, 0.6314, 0.2401, 0.6351, 0.2397, 0.6348, 0.2397, 0.6311, 0.2401, 0.6314, 0.2397, 0.6411, 0.2401, 0.6414, 0.2401, 0.6376, 0.2397, 0.6373, 0.2406, 0.6311, 0.2406, 0.6373, 0.2406, 0.641, 0.2406, 0.6348, 0.2406, 0.6348, 0.2406, 0.641, 0.2402, 0.6408, 0.2402, 0.6345, 0.2402, 0.6345, 0.2402, 0.6408, 0.2401, 0.637, 0.2401, 0.6308, 0.2401, 0.6308, 0.2401, 0.637, 0.2406, 0.6373, 0.2406, 0.6311, 0.2406, 0.6348, 0.2402, 0.6345, 0.2401, 0.6308, 0.2406, 0.6311, 0.2402, 0.6408, 0.2406, 0.641, 0.2406, 0.6373, 0.2401, 0.637, 0.2366, 0.5883, 0.2366, 0.5936, 0.2366, 0.5962, 0.2366, 0.5908, 0.2366, 0.5908, 0.2366, 0.5962, 0.2362, 0.5959, 0.2362, 0.5905, 0.2362, 0.5905, 0.2362, 0.5959, 0.2363, 0.5933, 0.2363, 0.588, 0.2363, 0.588, 0.2363, 0.5933, 0.2366, 0.5936, 0.2366, 0.5883, 0.2366, 0.5908, 0.2362, 0.5905, 0.2363, 0.588, 0.2366, 0.5883, 0.2362, 0.5959, 0.2366, 0.5962, 0.2366, 0.5936, 0.2363, 0.5933, 0.2366, 0.5923, 0.2366, 0.5977, 0.2366, 0.6003, 0.2366, 0.5949, 0.2366, 0.5949, 0.2366, 0.6003, 0.2362, 0.6001, 0.2362, 0.5946, 0.2362, 0.5946, 0.2362, 0.6001, 0.2362, 0.5974, 0.2362, 0.592, 0.2362, 0.592, 0.2362, 0.5974, 0.2366, 0.5977, 0.2366, 0.5923, 0.2366, 0.5949, 0.2362, 0.5946, 0.2362, 0.592, 0.2366, 0.5923, 0.2362, 0.6001, 0.2366, 0.6003, 0.2366, 0.5977, 0.2362, 0.5974, 0.237, 0.5931, 0.237, 0.5984, 0.237, 0.6011, 0.2369, 0.5957, 0.2369, 0.5957, 0.237, 0.6011, 0.2366, 0.6008, 0.2366, 0.5954, 0.2366, 0.5954, 0.2366, 0.6008, 0.2366, 0.5982, 0.2366, 0.5928, 0.2366, 0.5928, 0.2366, 0.5982, 0.237, 0.5984, 0.237, 0.5931, 0.2369, 0.5957, 0.2366, 0.5954, 0.2366, 0.5928, 0.237, 0.5931, 0.2366, 0.6008, 0.237, 0.6011, 0.237, 0.5984, 0.2366, 0.5982, 0.2389, 0.5938, 0.2389, 0.5991, 0.2389, 0.6018, 0.2389, 0.5964, 0.2389, 0.5964, 0.2389, 0.6018, 0.2385, 0.6015, 0.2385, 0.5961, 0.2385, 0.5961, 0.2385, 0.6015, 0.2385, 0.5988, 0.2385, 0.5935, 0.2385, 0.5935, 0.2385, 0.5988, 0.2389, 0.5991, 0.2389, 0.5938, 0.2389, 0.5964, 0.2385, 0.5961, 0.2385, 0.5935, 0.2389, 0.5938, 0.2385, 0.6015, 0.2389, 0.6018, 0.2389, 0.5991, 0.2385, 0.5988, 0.2376, 0.6234, 0.2376, 0.6295, 0.2376, 0.633, 0.2376, 0.6269, 0.2376, 0.6269, 0.2376, 0.633, 0.2372, 0.6328, 0.2372, 0.6266, 0.2372, 0.6266, 0.2372, 0.6328, 0.2372, 0.6292, 0.2372, 0.6231, 0.2372, 0.6231, 0.2372, 0.6292, 0.2376, 0.6295, 0.2376, 0.6234, 0.2376, 0.6269, 0.2372, 0.6266, 0.2372, 0.6231, 0.2376, 0.6234, 0.2372, 0.6328, 0.2376, 0.633, 0.2376, 0.6295, 0.2372, 0.6292, 0.2407, 0.58, 0.2406, 0.5849, 0.2407, 0.5872, 0.2407, 0.5822, 0.2407, 0.5822, 0.2407, 0.5872, 0.2403, 0.5869, 0.2403, 0.5819, 0.2403, 0.5819, 0.2403, 0.5869, 0.2403, 0.5846, 0.2403, 0.5797, 0.2403, 0.5797, 0.2403, 0.5846, 0.2406, 0.5849, 0.2407, 0.58, 0.2407, 0.5822, 0.2403, 0.5819, 0.2403, 0.5797, 0.2407, 0.58, 0.2403, 0.5869, 0.2407, 0.5872, 0.2406, 0.5849, 0.2403, 0.5846, 0.2403, 0.5793, 0.2403, 0.5842, 0.2403, 0.5864, 0.2403, 0.5815, 0.2403, 0.5815, 0.2403, 0.5864, 0.24, 0.5861, 0.24, 0.5812, 0.24, 0.5812, 0.24, 0.5861, 0.24, 0.5839, 0.24, 0.579, 0.24, 0.579, 0.24, 0.5839, 0.2403, 0.5842, 0.2403, 0.5793, 0.2403, 0.5815, 0.24, 0.5812, 0.24, 0.579, 0.2403, 0.5793, 0.24, 0.5861, 0.2403, 0.5864, 0.2403, 0.5842, 0.24, 0.5839, 0.2403, 0.5829, 0.2403, 0.5878, 0.2404, 0.5901, 0.2404, 0.5851, 0.2404, 0.5851, 0.2404, 0.5901, 0.24, 0.5899, 0.24, 0.5848, 0.24, 0.5848, 0.24, 0.5899, 0.24, 0.5875, 0.24, 0.5826, 0.24, 0.5826, 0.24, 0.5875, 0.2403, 0.5878, 0.2403, 0.5829, 0.2404, 0.5851, 0.24, 0.5848, 0.24, 0.5826, 0.2403, 0.5829, 0.24, 0.5899, 0.2404, 0.5901, 0.2403, 0.5878, 0.24, 0.5875, 0.2412, 0.6556, 0.2412, 0.6604, 0.2413, 0.6507, 0.2412, 0.646, 0.2412, 0.646, 0.2413, 0.6507, 0.2408, 0.6504, 0.2408, 0.6457, 0.2408, 0.6457, 0.2408, 0.6504, 0.2408, 0.6601, 0.2407, 0.6554, 0.2407, 0.6554, 0.2408, 0.6601, 0.2412, 0.6604, 0.2412, 0.6556, 0.2412, 0.646, 0.2408, 0.6457, 0.2407, 0.6554, 0.2412, 0.6556, 0.2408, 0.6504, 0.2413, 0.6507, 0.2412, 0.6604, 0.2408, 0.6601, 0.2407, 0.656, 0.2407, 0.6608, 0.2408, 0.6511, 0.2408, 0.6463, 0.2408, 0.6463, 0.2408, 0.6511, 0.2403, 0.6508, 0.2403, 0.646, 0.2403, 0.646, 0.2403, 0.6508, 0.2403, 0.6605, 0.2403, 0.6557, 0.2403, 0.6557, 0.2403, 0.6605, 0.2407, 0.6608, 0.2407, 0.656, 0.2408, 0.6463, 0.2403, 0.646, 0.2403, 0.6557, 0.2407, 0.656, 0.2403, 0.6508, 0.2408, 0.6511, 0.2407, 0.6608, 0.2403, 0.6605, 0.2411, 0.4657, 0.2412, 0.4694, 0.2412, 0.4553, 0.2412, 0.4517, 0.2412, 0.4517, 0.2412, 0.4553, 0.2406, 0.4546, 0.2406, 0.451, 0.2406, 0.451, 0.2406, 0.4546, 0.2406, 0.4687, 0.2406, 0.465, 0.2406, 0.465, 0.2406, 0.4687, 0.2412, 0.4694, 0.2411, 0.4657, 0.2412, 0.4517, 0.2406, 0.451, 0.2406, 0.465, 0.2411, 0.4657, 0.2406, 0.4546, 0.2412, 0.4553, 0.2412, 0.4694, 0.2406, 0.4687, 0.2412, 0.4511, 0.2412, 0.4548, 0.2412, 0.4403, 0.2412, 0.4367, 0.2412, 0.4367, 0.2412, 0.4403, 0.2407, 0.4395, 0.2406, 0.436, 0.2406, 0.436, 0.2407, 0.4395, 0.2406, 0.4541, 0.2406, 0.4504, 0.2406, 0.4504, 0.2406, 0.4541, 0.2412, 0.4548, 0.2412, 0.4511, 0.2412, 0.4367, 0.2406, 0.436, 0.2406, 0.4504, 0.2412, 0.4511, 0.2407, 0.4395, 0.2412, 0.4403, 0.2412, 0.4548, 0.2406, 0.4541, 0.2411, 0.4811, 0.2411, 0.4849, 0.2412, 0.4712, 0.2411, 0.4675, 0.2411, 0.4675, 0.2412, 0.4712, 0.2406, 0.4705, 0.2406, 0.4668, 0.2406, 0.4668, 0.2406, 0.4705, 0.2406, 0.4843, 0.2406, 0.4804, 0.2406, 0.4804, 0.2406, 0.4843, 0.2411, 0.4849, 0.2411, 0.4811, 0.2411, 0.4675, 0.2406, 0.4668, 0.2406, 0.4804, 0.2411, 0.4811, 0.2406, 0.4705, 0.2412, 0.4712, 0.2411, 0.4849, 0.2406, 0.4843, 0.2406, 0.4654, 0.2406, 0.4692, 0.2406, 0.455, 0.2406, 0.4514, 0.2406, 0.4514, 0.2406, 0.455, 0.24, 0.4543, 0.24, 0.4507, 0.24, 0.4507, 0.24, 0.4543, 0.24, 0.4685, 0.24, 0.4647, 0.24, 0.4647, 0.24, 0.4685, 0.2406, 0.4692, 0.2406, 0.4654, 0.2406, 0.4514, 0.24, 0.4507, 0.24, 0.4647, 0.2406, 0.4654, 0.24, 0.4543, 0.2406, 0.455, 0.2406, 0.4692, 0.24, 0.4685, 0.2365, 0.6144, 0.2365, 0.619, 0.2364, 0.6083, 0.2365, 0.6037, 0.2365, 0.6037, 0.2364, 0.6083, 0.2359, 0.6079, 0.236, 0.6033, 0.236, 0.6033, 0.2359, 0.6079, 0.236, 0.6187, 0.236, 0.614, 0.236, 0.614, 0.236, 0.6187, 0.2365, 0.619, 0.2365, 0.6144, 0.2365, 0.6037, 0.236, 0.6033, 0.236, 0.614, 0.2365, 0.6144, 0.2359, 0.6079, 0.2364, 0.6083, 0.2365, 0.619, 0.236, 0.6187, 0.237, 0.6152, 0.237, 0.6199, 0.2369, 0.6091, 0.237, 0.6046, 0.237, 0.6046, 0.2369, 0.6091, 0.2364, 0.6088, 0.2365, 0.6042, 0.2365, 0.6042, 0.2364, 0.6088, 0.2365, 0.6195, 0.2365, 0.6149, 0.2365, 0.6149, 0.2365, 0.6195, 0.237, 0.6199, 0.237, 0.6152, 0.237, 0.6046, 0.2365, 0.6042, 0.2365, 0.6149, 0.237, 0.6152, 0.2364, 0.6088, 0.2369, 0.6091, 0.237, 0.6199, 0.2365, 0.6195, 0.237, 0.603, 0.237, 0.6076, 0.2369, 0.5966, 0.2369, 0.5921, 0.2369, 0.5921, 0.2369, 0.5966, 0.2364, 0.5962, 0.2364, 0.5917, 0.2364, 0.5917, 0.2364, 0.5962, 0.2364, 0.6072, 0.2365, 0.6026, 0.2365, 0.6026, 0.2364, 0.6072, 0.237, 0.6076, 0.237, 0.603, 0.2369, 0.5921, 0.2364, 0.5917, 0.2365, 0.6026, 0.237, 0.603, 0.2364, 0.5962, 0.2369, 0.5966, 0.237, 0.6076, 0.2364, 0.6072, 0.2348, 0.4278, 0.2347, 0.4313, 0.2347, 0.416, 0.2347, 0.4126, 0.2347, 0.4126, 0.2347, 0.416, 0.2341, 0.4152, 0.2341, 0.4118, 0.2341, 0.4118, 0.2341, 0.4152, 0.2341, 0.4305, 0.2342, 0.427, 0.2342, 0.427, 0.2341, 0.4305, 0.2347, 0.4313, 0.2348, 0.4278, 0.2347, 0.4126, 0.2341, 0.4118, 0.2342, 0.427, 0.2348, 0.4278, 0.2341, 0.4152, 0.2347, 0.416, 0.2347, 0.4313, 0.2341, 0.4305, 0.2354, 0.4467, 0.2354, 0.4503, 0.2354, 0.4355, 0.2354, 0.432, 0.2354, 0.432, 0.2354, 0.4355, 0.2348, 0.4347, 0.2348, 0.4312, 0.2348, 0.4312, 0.2348, 0.4347, 0.2348, 0.4496, 0.2349, 0.4459, 0.2349, 0.4459, 0.2348, 0.4496, 0.2354, 0.4503, 0.2354, 0.4467, 0.2354, 0.432, 0.2348, 0.4312, 0.2349, 0.4459, 0.2354, 0.4467, 0.2348, 0.4347, 0.2354, 0.4355, 0.2354, 0.4503, 0.2348, 0.4496, 0.2366, 0.365, 0.2365, 0.368, 0.2365, 0.351, 0.2365, 0.3482, 0.2365, 0.3482, 0.2365, 0.351, 0.2359, 0.35, 0.2359, 0.3472, 0.2359, 0.3472, 0.2359, 0.35, 0.2359, 0.3671, 0.2359, 0.3641, 0.2359, 0.3641, 0.2359, 0.3671, 0.2365, 0.368, 0.2366, 0.365, 0.2365, 0.3482, 0.2359, 0.3472, 0.2359, 0.3641, 0.2366, 0.365, 0.2359, 0.35, 0.2365, 0.351, 0.2365, 0.368, 0.2359, 0.3671, 0.2372, 0.3663, 0.2372, 0.3693, 0.2372, 0.3524, 0.2372, 0.3495, 0.2372, 0.3495, 0.2372, 0.3524, 0.2365, 0.3514, 0.2366, 0.3485, 0.2366, 0.3485, 0.2365, 0.3514, 0.2366, 0.3684, 0.2366, 0.3654, 0.2366, 0.3654, 0.2366, 0.3684, 0.2372, 0.3693, 0.2372, 0.3663, 0.2372, 0.3495, 0.2366, 0.3485, 0.2366, 0.3654, 0.2372, 0.3663, 0.2365, 0.3514, 0.2372, 0.3524, 0.2372, 0.3693, 0.2366, 0.3684, 0.375, 0.0, 0.625, 0.0, 0.625, 0.25, 0.375, 0.25, 0.1683, 0.413, 0.1683, 0.4612, 0.1683, 0.459, 0.1683, 0.4108, 0.1683, 0.4108, 0.1683, 0.459, 0.1661, 0.459, 0.1661, 0.4108, 0.1661, 0.4108, 0.1661, 0.459, 0.1661, 0.4612, 0.1661, 0.413, 0.1683, 0.413, 0.1683, 0.4108, 0.1661, 0.4108, 0.1661, 0.413, 0.1683, 0.459, 0.1683, 0.4612, 0.1661, 0.4612, 0.1661, 0.459, 0.3277, 0.1637, 0.3277, 0.2694, 0.3277, 0.267, 0.3277, 0.1612, 0.1681, 0.6077, 0.1681, 0.7134, 0.1657, 0.7134, 0.1657, 0.6077, 0.1657, 0.6077, 0.1657, 0.7134, 0.1657, 0.7159, 0.1657, 0.6102, 0.1681, 0.6102, 0.1681, 0.6077, 0.1657, 0.6077, 0.1657, 0.6102, 0.3277, 0.267, 0.3277, 0.2694, 0.3253, 0.2694, 0.3253, 0.267, 0.375, 0.0, 0.625, 0.0, 0.625, 0.25, 0.375, 0.25, 0.168, 0.4972, 0.168, 0.6029, 0.168, 0.6005, 0.168, 0.4947, 0.168, 0.4947, 0.168, 0.6005, 0.1658, 0.6005, 0.1658, 0.4947, 0.1658, 0.4947, 0.1658, 0.6005, 0.1658, 0.6029, 0.1658, 0.4972, 0.168, 0.4972, 0.168, 0.4947, 0.1658, 0.4947, 0.1658, 0.4972, 0.168, 0.6005, 0.168, 0.6029, 0.1658, 0.6029, 0.1658, 0.6005, 0.375, 0.0, 0.625, 0.0, 0.625, 0.25, 0.375, 0.25, 0.1696, 0.4969, 0.1696, 0.6027, 0.1696, 0.6002, 0.1696, 0.4944, 0.1696, 0.4944, 0.1696, 0.6002, 0.1681, 0.6002, 0.1681, 0.4944, 0.1681, 0.4944, 0.1681, 0.6002, 0.1681, 0.6027, 0.1681, 0.4969, 0.1696, 0.4969, 0.1696, 0.4944, 0.1681, 0.4944, 0.1681, 0.4969, 0.1696, 0.6002, 0.1696, 0.6027, 0.1681, 0.6027, 0.1681, 0.6002, 0.375, 0.0, 0.625, 0.0, 0.625, 0.25, 0.375, 0.25, 0.1691, 0.3026, 0.1691, 0.4083, 0.1691, 0.4058, 0.1691, 0.3001, 0.1691, 0.3001, 0.1691, 0.4058, 0.1669, 0.4058, 0.1669, 0.3001, 0.1669, 0.3001, 0.1669, 0.4058, 0.1669, 0.4083, 0.1669, 0.3026, 0.1691, 0.3026, 0.1691, 0.3001, 0.1669, 0.3001, 0.1669, 0.3026, 0.1691, 0.4058, 0.1691, 0.4083, 0.1669, 0.4083, 0.1669, 0.4058, 1.0, 0.5, 1.0, 1.0, 0.8333, 1.0, 0.8333, 0.5, 0.8333, 0.5, 0.8333, 1.0, 0.6667, 1.0, 0.6667, 0.5, 0.6667, 0.5, 0.6667, 1.0, 0.5, 1.0, 0.5, 0.5, 0.5, 0.5, 0.5, 1.0, 0.3333, 1.0, 0.3333, 0.5, 0.25, 0.01, 0.04215, 0.13, 0.04215, 0.13, 0.25, 0.01, 0.3333, 0.5, 0.3333, 1.0, 0.1667, 1.0, 0.1667, 0.5, 0.1667, 0.5, 0.1667, 1.0, -8.941e-08, 1.0, -8.941e-08, 0.5, 0.75, 0.49, 0.9578, 0.37, 0.9578, 0.13, 0.75, 0.01, 0.5422, 0.13, 0.5422, 0.37, 0.25, 0.49, 0.04215, 0.37, 0.04215, 0.37, 0.25, 0.49, 0.1667, 1.0, 0.3333, 1.0, 0.3333, 1.0, 0.1667, 1.0, -8.941e-08, 1.0, 0.1667, 1.0, 0.1667, 1.0, -8.941e-08, 1.0, 0.4578, 0.13, 0.25, 0.01, 0.25, 0.01, 0.4578, 0.13, 0.04215, 0.37, 0.25, 0.49, 0.25, 0.49, 0.04215, 0.37, 0.4578, 0.37, 0.4578, 0.13, 0.4578, 0.13, 0.4578, 0.37, 0.8333, 1.0, 1.0, 1.0, 1.0, 1.0, 0.8333, 1.0, 0.5, 1.0, 0.6667, 1.0, 0.6667, 1.0, 0.5, 1.0, -8.941e-08, 1.0, 0.1667, 1.0, 0.1667, 1.0, -8.941e-08, 1.0, 0.3333, 1.0, 0.5, 1.0, 0.5, 1.0, 0.3333, 1.0, 0.6667, 1.0, 0.8333, 1.0, 0.8333, 1.0, 0.6667, 1.0, 0.1667, 1.0, 0.3333, 1.0, 0.3333, 1.0, 0.1667, 1.0, 0.3333, 1.0, 0.5, 1.0, 0.5, 1.0, 0.3333, 1.0, 0.25, 0.49, 0.4578, 0.37, 0.4578, 0.37, 0.25, 0.49, 0.8333, 1.0, 1.0, 1.0, 1.0, 1.0, 0.8333, 1.0, 0.5, 1.0, 0.6667, 1.0, 0.6667, 1.0, 0.5, 1.0, 0.04215, 0.13, 0.04215, 0.37, 0.04215, 0.37, 0.04215, 0.13, 0.6667, 1.0, 0.8333, 1.0, 0.8333, 1.0, 0.6667, 1.0, 0.4578, 0.37, 0.25, 0.49, 0.04215, 0.37, 0.04215, 0.13, 0.25, 0.01, 0.4578, 0.13, 0.04215, 0.13, 0.25, 0.01, 0.25, 0.01, 0.04215, 0.13, 0.4578, 0.13, 0.4578, 0.37, 0.4578, 0.37, 0.4578, 0.13, 0.04215, 0.37, 0.04215, 0.13, 0.04215, 0.13, 0.04215, 0.37, 0.25, 0.01, 0.4578, 0.13, 0.4578, 0.13, 0.25, 0.01, 0.4578, 0.37, 0.25, 0.49, 0.25, 0.49, 0.4578, 0.37, 0.3911, 0.05584, 0.3911, 0.05584, 0.3911, 0.05584, 0.3911, 0.05584, 0.5747, 0.4709, 0.5747, 0.4709, 0.5747, 0.4709, 0.5747, 0.4709, 0.3911, 0.05584, 0.3911, 0.05584, 0.3911, 0.05584, 0.3911, 0.05584, 0.3911, 0.05584, 0.8911, 0.05584, 0.8911, 0.05584, 0.3911, 0.05584, 0.2286, 0.5212, 0.2286, 0.5212, 0.2283, 0.5286, 0.2283, 0.5286, 0.3911, 0.05584, 0.8911, 0.05584, 0.8911, 0.05584, 0.3911, 0.05584, 0.8911, 0.05584, 0.8911, 0.05584, 0.8911, 0.05584, 0.8911, 0.05584, 0.2286, 0.5157, 0.2286, 0.5157, 0.2286, 0.5212, 0.2286, 0.5212, 0.2295, 0.7051, 0.2286, 0.5157, 0.2282, 0.5231, 0.2291, 0.7125, 0.2295, 0.7051, 0.2286, 0.5157, 0.2286, 0.5157, 0.2295, 0.7051, 0.8911, 0.05584, 0.8911, 0.05584, 0.8911, 0.05584, 0.8911, 0.05584, 0.0, 0.0, 0.0, 0.0, 0.0, 0.0, 0.0, 0.0, 0.2294, 0.6996, 0.2294, 0.6996, 0.2291, 0.707, 0.2291, 0.707, 0.2295, 0.7051, 0.2295, 0.7051, 0.2294, 0.6996, 0.2294, 0.6996, 0.0, 0.0, 0.0, 0.0, 0.0, 0.0, 0.0, 0.0, 0.0, 0.0, 0.0, 0.0, 0.0, 0.0, 0.0, 0.0, 0.2286, 0.5157, 0.2295, 0.7051, 0.2291, 0.7125, 0.2282, 0.5231, 0.2286, 0.5157, 0.2295, 0.7051, 0.2295, 0.7051, 0.2286, 0.5157, 0.1089, 0.05584, 0.1089, 0.05584, 0.1089, 0.05584, 0.1089, 0.05584, 0.1089, 0.05584, 0.3911, 0.05584, 0.3911, 0.05584, 0.1089, 0.05584])
me_cylinder.materials.append(mat_material_002)
me_cylinder.materials.append(mat_material_001)
me_cylinder.use_remesh_fix_poles = True
me_cylinder.use_remesh_preserve_attributes = False
me_cylinder.update()

# ---- objects
ob_house = bpy.data.objects.new('House', me_cylinder)

# ---- transforms, parenting, visibility, modifiers, constraints
ob_house.location = (0.0, 0.0, 0.0)
ob_house.rotation_euler = (1.571, 1.257, 1.571)
ob_house.scale = (3.903, 3.903, 3.903)

# ---- collection membership
col_collection.objects.link(ob_house)

# ---- scene / render settings (as saved in the file)
scene.frame_start = 1; scene.frame_end = 250; scene.frame_set(6)
scene.render.engine = 'BLENDER_EEVEE_NEXT'
scene.cycles.sampling_pattern = 'TABULATED_SOBOL'
scene.cycles.use_light_tree = False
scene.view_settings.view_transform = 'Filmic'
bpy.context.view_layer.update()

# ---- added for rendering (the .blend has no active camera and no usable light): camera, sun
cam_auto = bpy.data.cameras.new('AutoCamera')
cam_auto.lens = 50.0
cam_auto.sensor_width = 36.0
cam_auto.clip_end = 1000.0
ob_auto_camera = bpy.data.objects.new('AutoCamera', cam_auto)
scene.collection.objects.link(ob_auto_camera)
ob_auto_camera.location = (16.7584, -19.8977, 14.3514)
ob_auto_camera.rotation_euler = (1.09748, -7.21219e-08, 0.694738)
scene.camera = ob_auto_camera
light_auto_sun = bpy.data.lights.new('AutoSun', 'SUN')
light_auto_sun.energy = 3.0
light_auto_sun.angle = 0.0523599
ob_auto_sun = bpy.data.objects.new('AutoSun', light_auto_sun)
scene.collection.objects.link(ob_auto_sun)
ob_auto_sun.rotation_euler = (0.872665, 0.174533, 0.523599)
bpy.context.view_layer.update()

